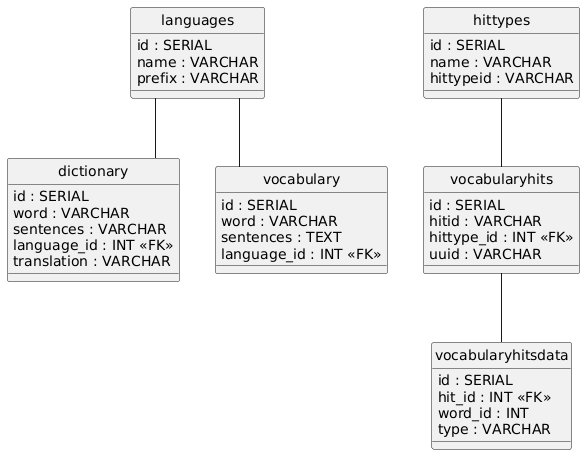

The diagram above was rendered by PlantUML. Its source (embedded in the PNG):
@startuml
hide circle
skinparam linetype ortho

entity "languages" as languages {
  id : SERIAL
  name : VARCHAR
  prefix : VARCHAR
}

entity "dictionary" as dictionary {
  id : SERIAL
  word : VARCHAR
  sentences : VARCHAR
  language_id : INT <<FK>>
  translation : VARCHAR
}

entity "vocabulary" as vocabulary {
  id : SERIAL
  word : VARCHAR
  sentences : TEXT
  language_id : INT <<FK>>
}

entity "hittypes" as hittypes {
  id : SERIAL
  name : VARCHAR
  hittypeid : VARCHAR
}

entity "vocabularyhits" as vocabularyhits {
  id : SERIAL
  hitid : VARCHAR
  hittype_id : INT <<FK>>
  uuid : VARCHAR
}

entity "vocabularyhitsdata" as vocabularyhitsdata {
  id : SERIAL
  hit_id : INT <<FK>>
  word_id : INT
  type : VARCHAR
}

languages -- dictionary
languages -- vocabulary
hittypes -- vocabularyhits
vocabularyhits -- vocabularyhitsdata
@enduml